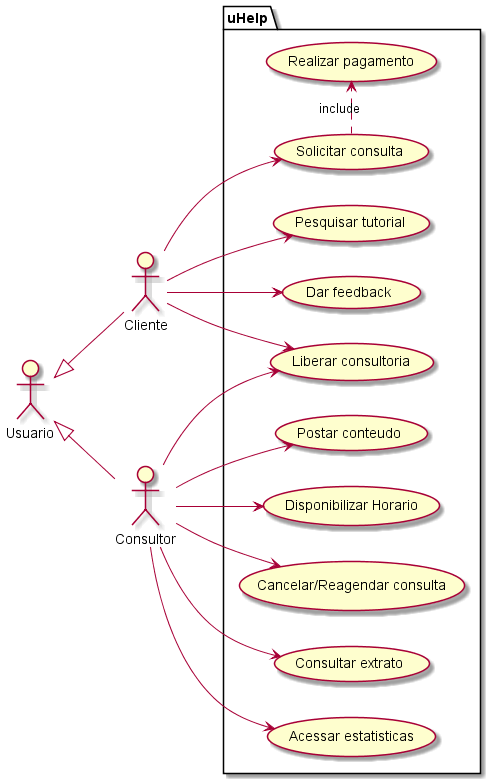

The diagram above was rendered by PlantUML. Its source (embedded in the PNG):
@startuml "use-cases"

left to right direction

actor :Usuario: as Usuario

actor :Cliente: as cli

actor :Consultor: as con

Usuario <|-- cli

Usuario <|-- con

package uHelp {

    usecase "Solicitar consulta" as uc1 

    usecase "Pesquisar tutorial" as uc2

    usecase "Dar feedback" as uc3

    usecase "Realizar pagamento" as uc4

    usecase "Liberar consultoria" as uc5

    usecase "Postar conteudo" as uc6

    usecase "Disponibilizar Horario" as uc7

    usecase "Cancelar/Reagendar consulta" as uc8

    usecase "Consultar extrato" as uc9

    usecase "Acessar estatisticas" as uc10

  }

  cli --> uc1

  cli --> uc2   

  cli --> uc3

  (uc1) .> (uc4) : include

  cli --> uc5

  con --> uc5

  con --> uc6

  con --> uc7

  con --> uc8

  con --> uc9

  con --> uc10

@enduml